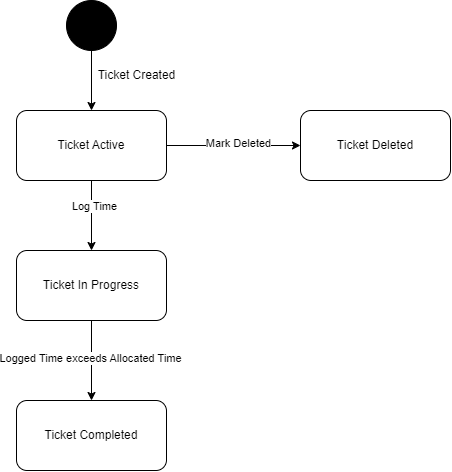

The diagram above was exported from draw.io. Its source (the exported page's mxGraphModel, read from the mxfile embedded in the PNG):
<mxGraphModel dx="1195" dy="625" grid="1" gridSize="10" guides="1" tooltips="1" connect="1" arrows="1" fold="1" page="1" pageScale="1" pageWidth="827" pageHeight="1169" math="0" shadow="0">
  <root>
    <mxCell id="0" />
    <mxCell id="1" parent="0" />
    <mxCell id="Du_2pkOJaczaI_a-ca1a-7" style="edgeStyle=orthogonalEdgeStyle;rounded=0;orthogonalLoop=1;jettySize=auto;html=1;entryX=0.5;entryY=0;entryDx=0;entryDy=0;" edge="1" parent="1" source="Du_2pkOJaczaI_a-ca1a-1" target="Du_2pkOJaczaI_a-ca1a-5">
      <mxGeometry relative="1" as="geometry" />
    </mxCell>
    <mxCell id="Du_2pkOJaczaI_a-ca1a-8" value="Log Time" style="edgeLabel;html=1;align=center;verticalAlign=middle;resizable=0;points=[];" vertex="1" connectable="0" parent="Du_2pkOJaczaI_a-ca1a-7">
      <mxGeometry x="-0.2619" y="3" relative="1" as="geometry">
        <mxPoint as="offset" />
      </mxGeometry>
    </mxCell>
    <mxCell id="Du_2pkOJaczaI_a-ca1a-9" style="edgeStyle=orthogonalEdgeStyle;rounded=0;orthogonalLoop=1;jettySize=auto;html=1;entryX=0;entryY=0.5;entryDx=0;entryDy=0;" edge="1" parent="1" source="Du_2pkOJaczaI_a-ca1a-1" target="Du_2pkOJaczaI_a-ca1a-6">
      <mxGeometry relative="1" as="geometry" />
    </mxCell>
    <mxCell id="Du_2pkOJaczaI_a-ca1a-10" value="Mark Deleted" style="edgeLabel;html=1;align=center;verticalAlign=middle;resizable=0;points=[];" vertex="1" connectable="0" parent="Du_2pkOJaczaI_a-ca1a-9">
      <mxGeometry x="0.0697" y="3" relative="1" as="geometry">
        <mxPoint y="1" as="offset" />
      </mxGeometry>
    </mxCell>
    <mxCell id="Du_2pkOJaczaI_a-ca1a-1" value="Ticket Active" style="rounded=1;whiteSpace=wrap;html=1;" vertex="1" parent="1">
      <mxGeometry x="130" y="120" width="150" height="70" as="geometry" />
    </mxCell>
    <mxCell id="Du_2pkOJaczaI_a-ca1a-3" style="edgeStyle=orthogonalEdgeStyle;rounded=0;orthogonalLoop=1;jettySize=auto;html=1;entryX=0.5;entryY=0;entryDx=0;entryDy=0;" edge="1" parent="1" source="Du_2pkOJaczaI_a-ca1a-2" target="Du_2pkOJaczaI_a-ca1a-1">
      <mxGeometry relative="1" as="geometry" />
    </mxCell>
    <mxCell id="Du_2pkOJaczaI_a-ca1a-2" value="" style="ellipse;whiteSpace=wrap;html=1;aspect=fixed;fillColor=#000000;" vertex="1" parent="1">
      <mxGeometry x="180" y="10" width="50" height="50" as="geometry" />
    </mxCell>
    <mxCell id="Du_2pkOJaczaI_a-ca1a-4" value="Ticket Created" style="text;html=1;align=center;verticalAlign=middle;resizable=0;points=[];autosize=1;strokeColor=none;fillColor=none;" vertex="1" parent="1">
      <mxGeometry x="200" y="70" width="100" height="30" as="geometry" />
    </mxCell>
    <mxCell id="Du_2pkOJaczaI_a-ca1a-12" style="edgeStyle=orthogonalEdgeStyle;rounded=0;orthogonalLoop=1;jettySize=auto;html=1;" edge="1" parent="1" source="Du_2pkOJaczaI_a-ca1a-5" target="Du_2pkOJaczaI_a-ca1a-11">
      <mxGeometry relative="1" as="geometry" />
    </mxCell>
    <mxCell id="Du_2pkOJaczaI_a-ca1a-13" value="Logged Time exceeds Allocated Time" style="edgeLabel;html=1;align=center;verticalAlign=middle;resizable=0;points=[];" vertex="1" connectable="0" parent="Du_2pkOJaczaI_a-ca1a-12">
      <mxGeometry x="-0.0625" y="-1" relative="1" as="geometry">
        <mxPoint as="offset" />
      </mxGeometry>
    </mxCell>
    <mxCell id="Du_2pkOJaczaI_a-ca1a-5" value="Ticket In Progress" style="rounded=1;whiteSpace=wrap;html=1;" vertex="1" parent="1">
      <mxGeometry x="130" y="260" width="150" height="70" as="geometry" />
    </mxCell>
    <mxCell id="Du_2pkOJaczaI_a-ca1a-6" value="Ticket Deleted" style="rounded=1;whiteSpace=wrap;html=1;" vertex="1" parent="1">
      <mxGeometry x="414" y="120" width="150" height="70" as="geometry" />
    </mxCell>
    <mxCell id="Du_2pkOJaczaI_a-ca1a-11" value="Ticket Completed" style="rounded=1;whiteSpace=wrap;html=1;" vertex="1" parent="1">
      <mxGeometry x="130" y="410" width="150" height="70" as="geometry" />
    </mxCell>
  </root>
</mxGraphModel>